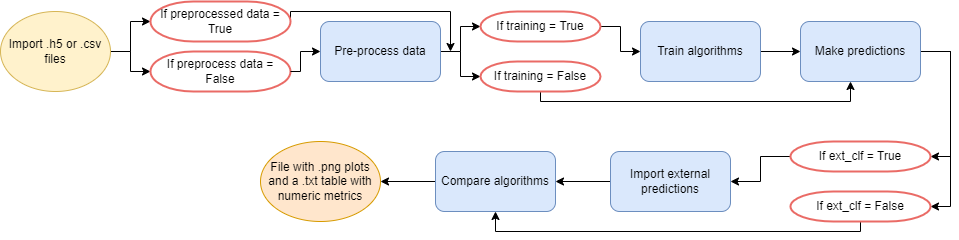

The diagram above was exported from draw.io. Its source (the exported page's mxGraphModel, read from the mxfile embedded in the PNG):
<mxGraphModel dx="1038" dy="619" grid="1" gridSize="10" guides="1" tooltips="1" connect="1" arrows="1" fold="1" page="1" pageScale="1" pageWidth="850" pageHeight="1100" math="0" shadow="0">
  <root>
    <mxCell id="0" />
    <mxCell id="1" parent="0" />
    <mxCell id="ZUk1nNW0l3Fc9DsrzsjM-39" style="edgeStyle=orthogonalEdgeStyle;rounded=0;orthogonalLoop=1;jettySize=auto;html=1;entryX=0;entryY=0.5;entryDx=0;entryDy=0;entryPerimeter=0;strokeColor=#000000;" parent="1" source="ZUk1nNW0l3Fc9DsrzsjM-2" target="ZUk1nNW0l3Fc9DsrzsjM-37" edge="1">
      <mxGeometry relative="1" as="geometry" />
    </mxCell>
    <mxCell id="ZUk1nNW0l3Fc9DsrzsjM-40" style="edgeStyle=orthogonalEdgeStyle;rounded=0;orthogonalLoop=1;jettySize=auto;html=1;entryX=0;entryY=0.5;entryDx=0;entryDy=0;entryPerimeter=0;strokeColor=#000000;" parent="1" source="ZUk1nNW0l3Fc9DsrzsjM-2" target="ZUk1nNW0l3Fc9DsrzsjM-38" edge="1">
      <mxGeometry relative="1" as="geometry" />
    </mxCell>
    <mxCell id="ZUk1nNW0l3Fc9DsrzsjM-2" value="Import .h5 or .csv files" style="ellipse;whiteSpace=wrap;html=1;fillColor=#fff2cc;strokeColor=#d6b656;" parent="1" vertex="1">
      <mxGeometry y="90" width="110" height="80" as="geometry" />
    </mxCell>
    <mxCell id="ZUk1nNW0l3Fc9DsrzsjM-19" style="edgeStyle=orthogonalEdgeStyle;rounded=0;orthogonalLoop=1;jettySize=auto;html=1;exitX=1;exitY=0.5;exitDx=0;exitDy=0;entryX=0;entryY=0.5;entryDx=0;entryDy=0;entryPerimeter=0;strokeColor=#000000;" parent="1" source="ZUk1nNW0l3Fc9DsrzsjM-4" target="ZUk1nNW0l3Fc9DsrzsjM-13" edge="1">
      <mxGeometry relative="1" as="geometry" />
    </mxCell>
    <mxCell id="ZUk1nNW0l3Fc9DsrzsjM-20" style="edgeStyle=orthogonalEdgeStyle;rounded=0;orthogonalLoop=1;jettySize=auto;html=1;exitX=1;exitY=0.5;exitDx=0;exitDy=0;entryX=0;entryY=0.5;entryDx=0;entryDy=0;entryPerimeter=0;strokeColor=#000000;" parent="1" source="ZUk1nNW0l3Fc9DsrzsjM-4" target="ZUk1nNW0l3Fc9DsrzsjM-15" edge="1">
      <mxGeometry relative="1" as="geometry" />
    </mxCell>
    <mxCell id="ZUk1nNW0l3Fc9DsrzsjM-4" value="Pre-process data" style="rounded=1;whiteSpace=wrap;html=1;fillColor=#dae8fc;strokeColor=#6c8ebf;" parent="1" vertex="1">
      <mxGeometry x="320" y="100" width="120" height="60" as="geometry" />
    </mxCell>
    <mxCell id="ZUk1nNW0l3Fc9DsrzsjM-26" style="edgeStyle=orthogonalEdgeStyle;rounded=0;orthogonalLoop=1;jettySize=auto;html=1;exitX=1;exitY=0.5;exitDx=0;exitDy=0;entryX=0;entryY=0.5;entryDx=0;entryDy=0;strokeColor=#000000;" parent="1" source="ZUk1nNW0l3Fc9DsrzsjM-5" target="ZUk1nNW0l3Fc9DsrzsjM-6" edge="1">
      <mxGeometry relative="1" as="geometry" />
    </mxCell>
    <mxCell id="ZUk1nNW0l3Fc9DsrzsjM-5" value="Train algorithms" style="rounded=1;whiteSpace=wrap;html=1;fillColor=#dae8fc;strokeColor=#6c8ebf;" parent="1" vertex="1">
      <mxGeometry x="640" y="100" width="120" height="60" as="geometry" />
    </mxCell>
    <mxCell id="ZUk1nNW0l3Fc9DsrzsjM-31" style="edgeStyle=orthogonalEdgeStyle;rounded=0;orthogonalLoop=1;jettySize=auto;html=1;entryX=1;entryY=0.5;entryDx=0;entryDy=0;entryPerimeter=0;strokeColor=#000000;exitX=1;exitY=0.5;exitDx=0;exitDy=0;" parent="1" source="ZUk1nNW0l3Fc9DsrzsjM-6" target="ZUk1nNW0l3Fc9DsrzsjM-28" edge="1">
      <mxGeometry relative="1" as="geometry" />
    </mxCell>
    <mxCell id="ZUk1nNW0l3Fc9DsrzsjM-32" style="edgeStyle=orthogonalEdgeStyle;rounded=0;orthogonalLoop=1;jettySize=auto;html=1;entryX=1;entryY=0.5;entryDx=0;entryDy=0;entryPerimeter=0;strokeColor=#000000;" parent="1" source="ZUk1nNW0l3Fc9DsrzsjM-6" target="ZUk1nNW0l3Fc9DsrzsjM-29" edge="1">
      <mxGeometry relative="1" as="geometry">
        <Array as="points">
          <mxPoint x="950" y="130" />
          <mxPoint x="950" y="285" />
        </Array>
      </mxGeometry>
    </mxCell>
    <mxCell id="ZUk1nNW0l3Fc9DsrzsjM-6" value="Make predictions" style="rounded=1;whiteSpace=wrap;html=1;fillColor=#dae8fc;strokeColor=#6c8ebf;" parent="1" vertex="1">
      <mxGeometry x="800" y="100" width="120" height="60" as="geometry" />
    </mxCell>
    <mxCell id="ZUk1nNW0l3Fc9DsrzsjM-35" style="edgeStyle=orthogonalEdgeStyle;rounded=0;orthogonalLoop=1;jettySize=auto;html=1;exitX=0;exitY=0.5;exitDx=0;exitDy=0;entryX=1;entryY=0.5;entryDx=0;entryDy=0;strokeColor=#000000;" parent="1" source="ZUk1nNW0l3Fc9DsrzsjM-7" target="ZUk1nNW0l3Fc9DsrzsjM-8" edge="1">
      <mxGeometry relative="1" as="geometry" />
    </mxCell>
    <mxCell id="ZUk1nNW0l3Fc9DsrzsjM-7" value="Import external predictions" style="rounded=1;whiteSpace=wrap;html=1;fillColor=#dae8fc;strokeColor=#6c8ebf;" parent="1" vertex="1">
      <mxGeometry x="610" y="230" width="120" height="60" as="geometry" />
    </mxCell>
    <mxCell id="ZUk1nNW0l3Fc9DsrzsjM-36" style="edgeStyle=orthogonalEdgeStyle;rounded=0;orthogonalLoop=1;jettySize=auto;html=1;entryX=1;entryY=0.5;entryDx=0;entryDy=0;strokeColor=#000000;" parent="1" source="ZUk1nNW0l3Fc9DsrzsjM-8" target="ZUk1nNW0l3Fc9DsrzsjM-11" edge="1">
      <mxGeometry relative="1" as="geometry" />
    </mxCell>
    <mxCell id="ZUk1nNW0l3Fc9DsrzsjM-8" value="Compare algorithms" style="rounded=1;whiteSpace=wrap;html=1;fillColor=#dae8fc;strokeColor=#6c8ebf;" parent="1" vertex="1">
      <mxGeometry x="435" y="230" width="120" height="60" as="geometry" />
    </mxCell>
    <mxCell id="ZUk1nNW0l3Fc9DsrzsjM-11" value="File with .png plots and a .txt table with numeric metrics" style="ellipse;whiteSpace=wrap;html=1;fillColor=#ffe6cc;strokeColor=#d79b00;" parent="1" vertex="1">
      <mxGeometry x="260" y="220" width="120" height="80" as="geometry" />
    </mxCell>
    <mxCell id="ZUk1nNW0l3Fc9DsrzsjM-21" style="edgeStyle=orthogonalEdgeStyle;rounded=0;orthogonalLoop=1;jettySize=auto;html=1;exitX=1;exitY=0.5;exitDx=0;exitDy=0;exitPerimeter=0;entryX=0;entryY=0.5;entryDx=0;entryDy=0;strokeColor=#000000;" parent="1" source="ZUk1nNW0l3Fc9DsrzsjM-13" target="ZUk1nNW0l3Fc9DsrzsjM-5" edge="1">
      <mxGeometry relative="1" as="geometry" />
    </mxCell>
    <mxCell id="ZUk1nNW0l3Fc9DsrzsjM-13" value="If training = True" style="strokeWidth=2;html=1;shape=mxgraph.flowchart.terminator;whiteSpace=wrap;strokeColor=#EA6B66;" parent="1" vertex="1">
      <mxGeometry x="480" y="90" width="120" height="30" as="geometry" />
    </mxCell>
    <mxCell id="ZUk1nNW0l3Fc9DsrzsjM-25" style="edgeStyle=orthogonalEdgeStyle;rounded=0;orthogonalLoop=1;jettySize=auto;html=1;strokeColor=#000000;" parent="1" source="ZUk1nNW0l3Fc9DsrzsjM-15" edge="1">
      <mxGeometry relative="1" as="geometry">
        <mxPoint x="850" y="160" as="targetPoint" />
        <Array as="points">
          <mxPoint x="540" y="180" />
          <mxPoint x="850" y="180" />
        </Array>
      </mxGeometry>
    </mxCell>
    <mxCell id="ZUk1nNW0l3Fc9DsrzsjM-15" value="If training = False" style="strokeWidth=2;html=1;shape=mxgraph.flowchart.terminator;whiteSpace=wrap;strokeColor=#EA6B66;" parent="1" vertex="1">
      <mxGeometry x="480" y="140" width="120" height="30" as="geometry" />
    </mxCell>
    <mxCell id="ZUk1nNW0l3Fc9DsrzsjM-33" style="edgeStyle=orthogonalEdgeStyle;rounded=0;orthogonalLoop=1;jettySize=auto;html=1;entryX=1;entryY=0.5;entryDx=0;entryDy=0;strokeColor=#000000;" parent="1" source="ZUk1nNW0l3Fc9DsrzsjM-28" target="ZUk1nNW0l3Fc9DsrzsjM-7" edge="1">
      <mxGeometry relative="1" as="geometry" />
    </mxCell>
    <mxCell id="ZUk1nNW0l3Fc9DsrzsjM-28" value="If ext_clf = True" style="strokeWidth=2;html=1;shape=mxgraph.flowchart.terminator;whiteSpace=wrap;strokeColor=#EA6B66;" parent="1" vertex="1">
      <mxGeometry x="790" y="220" width="140" height="30" as="geometry" />
    </mxCell>
    <mxCell id="ZUk1nNW0l3Fc9DsrzsjM-34" style="edgeStyle=orthogonalEdgeStyle;rounded=0;orthogonalLoop=1;jettySize=auto;html=1;exitX=0.5;exitY=1;exitDx=0;exitDy=0;exitPerimeter=0;entryX=0.5;entryY=1;entryDx=0;entryDy=0;strokeColor=#000000;" parent="1" source="ZUk1nNW0l3Fc9DsrzsjM-29" target="ZUk1nNW0l3Fc9DsrzsjM-8" edge="1">
      <mxGeometry relative="1" as="geometry">
        <Array as="points">
          <mxPoint x="860" y="310" />
          <mxPoint x="495" y="310" />
        </Array>
      </mxGeometry>
    </mxCell>
    <mxCell id="ZUk1nNW0l3Fc9DsrzsjM-29" value="If ext_clf = False" style="strokeWidth=2;html=1;shape=mxgraph.flowchart.terminator;whiteSpace=wrap;strokeColor=#EA6B66;" parent="1" vertex="1">
      <mxGeometry x="790" y="270" width="140" height="30" as="geometry" />
    </mxCell>
    <mxCell id="ZUk1nNW0l3Fc9DsrzsjM-41" style="edgeStyle=orthogonalEdgeStyle;rounded=0;orthogonalLoop=1;jettySize=auto;html=1;strokeColor=#000000;exitX=1;exitY=0.5;exitDx=0;exitDy=0;exitPerimeter=0;" parent="1" source="ZUk1nNW0l3Fc9DsrzsjM-37" edge="1">
      <mxGeometry relative="1" as="geometry">
        <mxPoint x="450" y="130" as="targetPoint" />
        <Array as="points">
          <mxPoint x="290" y="90" />
          <mxPoint x="450" y="90" />
        </Array>
      </mxGeometry>
    </mxCell>
    <mxCell id="ZUk1nNW0l3Fc9DsrzsjM-37" value="If preprocessed data = True" style="strokeWidth=2;html=1;shape=mxgraph.flowchart.terminator;whiteSpace=wrap;strokeColor=#EA6B66;" parent="1" vertex="1">
      <mxGeometry x="150" y="80" width="140" height="40" as="geometry" />
    </mxCell>
    <mxCell id="ZUk1nNW0l3Fc9DsrzsjM-38" value="If preprocess data = False" style="strokeWidth=2;html=1;shape=mxgraph.flowchart.terminator;whiteSpace=wrap;strokeColor=#EA6B66;" parent="1" vertex="1">
      <mxGeometry x="150" y="130" width="140" height="40" as="geometry" />
    </mxCell>
    <mxCell id="QGF5UPloHidQmtxOuqgH-1" style="edgeStyle=orthogonalEdgeStyle;rounded=0;orthogonalLoop=1;jettySize=auto;html=1;strokeColor=#000000;exitX=1;exitY=0.5;exitDx=0;exitDy=0;exitPerimeter=0;entryX=0;entryY=0.5;entryDx=0;entryDy=0;" edge="1" parent="1" source="ZUk1nNW0l3Fc9DsrzsjM-38" target="ZUk1nNW0l3Fc9DsrzsjM-4">
      <mxGeometry relative="1" as="geometry">
        <mxPoint x="300" y="110" as="sourcePoint" />
        <mxPoint x="460" y="140" as="targetPoint" />
        <Array as="points">
          <mxPoint x="300" y="150" />
          <mxPoint x="300" y="130" />
        </Array>
      </mxGeometry>
    </mxCell>
  </root>
</mxGraphModel>